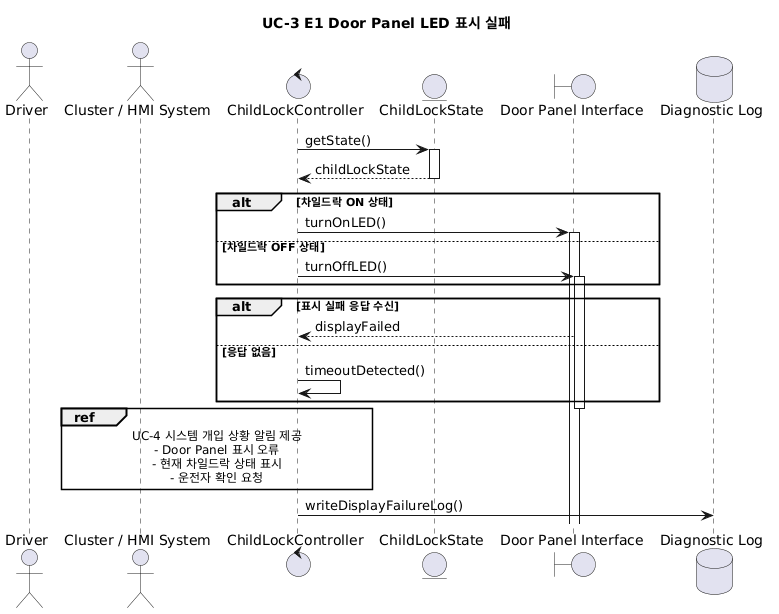

The diagram above was rendered by PlantUML. Its source (embedded in the PNG):
@startuml
title UC-3 E1 Door Panel LED 표시 실패

actor Driver
actor "Cluster / HMI System" as HMI
control "ChildLockController" as CLC
entity "ChildLockState" as CLS
boundary "Door Panel Interface" as DPI
database "Diagnostic Log" as LOG

CLC -> CLS : getState()
activate CLS
CLS --> CLC : childLockState
deactivate CLS

alt 차일드락 ON 상태
    CLC -> DPI : turnOnLED()
    activate DPI
else 차일드락 OFF 상태
    CLC -> DPI : turnOffLED()
    activate DPI
end

alt 표시 실패 응답 수신
    DPI --> CLC : displayFailed
else 응답 없음
    CLC -> CLC : timeoutDetected()
end

deactivate DPI

ref over CLC, HMI
  UC-4 시스템 개입 상황 알림 제공
  - Door Panel 표시 오류
  - 현재 차일드락 상태 표시
  - 운전자 확인 요청
end ref

CLC -> LOG : writeDisplayFailureLog()
@enduml